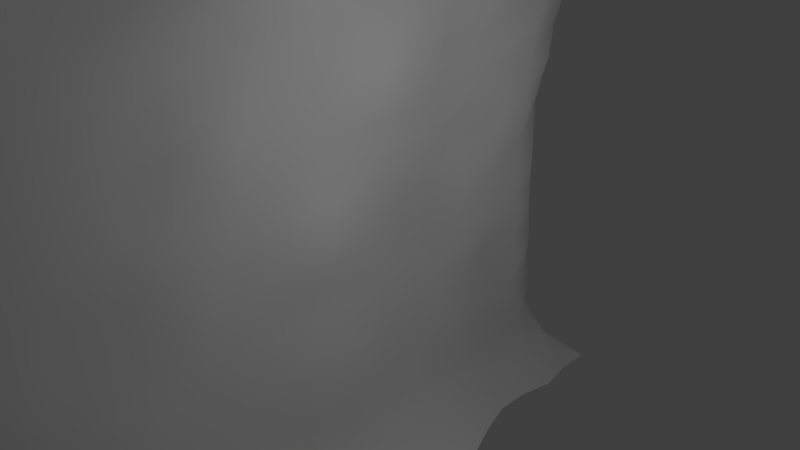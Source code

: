 # Source: walldr.blend  (saved by Blender 2.66.0; exported with 4.5.12 LTS)
import bpy
from mathutils import Matrix  # noqa: F401  (used for matrix-valued properties, if any)

bpy.ops.wm.read_factory_settings(use_empty=True)
scene = bpy.context.scene
scene.name = 'Scene'

# ---- collections
col_collection_1 = bpy.data.collections.new('Collection 1'); scene.collection.children.link(col_collection_1)

# ---- materials (node trees are filled in below, after node groups)
mat_dirt = bpy.data.materials.new('dirt')
mat_dirt.alpha_threshold = 0.0
mat_dirt.use_transparent_shadow = False
mat_dirt.roughness = 0.5
mat_dirt.line_color = (0.0, 0.0, 0.0, 1.0)

# ---- material node trees

# ---- world
world_world = bpy.data.worlds.new('World'); scene.world = world_world
world_world.color = (0.05088, 0.05088, 0.05088)
world_world.use_sun_shadow = False
world_world.sun_shadow_jitter_overblur = 0.0
world_world.cycles.sampling_method = 'MANUAL'
world_world.cycles.sample_map_resolution = 256

# ---- cameras
cam_camera = bpy.data.cameras.new('Camera')
cam_camera.clip_end = 100.0
cam_camera.lens = 35.0
cam_camera.sensor_width = 32.0
cam_camera.sensor_height = 18.0
cam_camera.ortho_scale = 7.314
cam_camera.dof.focus_distance = 0.0
cam_camera.dof.aperture_fstop = 128.0

# ---- lights
light_lamp = bpy.data.lights.new('Lamp', 'POINT')
light_lamp.transmission_factor = 0.0
light_lamp.cutoff_distance = 30.0
light_lamp.energy = 100.0
light_lamp.shadow_buffer_clip_start = 1.001
light_lamp.shadow_soft_size = 0.1
light_lamp.shadow_maximum_resolution = 0.006
light_lamp.use_absolute_resolution = True
light_lamp.cycles.use_multiple_importance_sampling = False

# ---- meshes
me_grid_001 = bpy.data.meshes.new('Grid.001')
me_grid_001.from_pydata([(3.02e-07, 5.0, -4.0), (-0.7, 4.3, -3.071), (-0.8, 4.2, -2.22), (-0.7999, 4.2, -1.324), (-0.8, 4.2, -0.4438), (-0.8, 4.2, 0.4451), (-0.75, 4.25, 1.193), (-0.65, 4.35, 2.101), (-0.45, 4.55, 3.025), (-3.02e-07, 5.0, 4.0), (0.1116, 3.889, -4.0), (-0.6717, 3.889, -3.197), (-0.7479, 3.796, -2.322), (-0.7659, 3.77, -1.503), (-0.739, 3.72, -0.6239), (-0.7648, 3.805, 0.2875), (-0.623, 3.744, 1.193), (-0.5027, 3.737, 2.114), (-0.3354, 3.786, 3.025), (-3.02e-07, 3.889, 4.0), (3.02e-07, 2.778, -4.0), (-0.6499, 2.778, -3.197), (-0.8124, 2.778, -2.343), (-0.9018, 2.778, -1.473), (-0.9873, 2.746, -0.6029), (-1.019, 2.778, 0.2959), (-0.9719, 2.792, 1.165), (-0.8064, 2.791, 2.074), (-0.4867, 2.778, 3.025), (0.1535, 2.778, 4.0), (0.4166, 1.667, -4.0), (-0.6717, 1.667, -3.197), (-0.9498, 1.667, -2.343), (-1.097, 1.667, -1.473), (-1.26, 1.667, -0.5929), (-1.163, 1.667, 0.2959), (-1.097, 1.667, 1.193), (-0.8167, 1.667, 2.101), (-0.6717, 1.667, 3.025), (0.2174, 1.667, 4.0), (0.4921, 0.5556, -4.0), (-0.6717, 0.5556, -3.197), (-0.8579, 0.5556, -2.343), (-1.097, 0.5556, -1.473), (-1.077, 0.5556, -0.5929), (-1.077, 0.5556, 0.2959), (-1.097, 0.5556, 1.193), (-0.8167, 0.5556, 2.101), (-0.6717, 0.5556, 3.025), (0.09876, 0.5556, 4.0), (0.09573, -0.5556, -4.0), (-0.6717, -0.5556, -3.197), (-0.8579, -0.5556, -2.343), (-1.097, -0.5556, -1.473), (-1.077, -0.5556, -0.5929), (-1.077, -0.5556, 0.2959), (-1.097, -0.5556, 1.193), (-0.9498, -0.5556, 2.101), (-0.6717, -0.5556, 3.025), (0.6135, -0.5556, 4.0), (0.27, -1.667, -4.0), (-0.6717, -1.667, -3.197), (-0.9498, -1.667, -2.343), (-1.097, -1.667, -1.473), (-1.163, -1.667, -0.5929), (-1.163, -1.667, 0.2959), (-0.9671, -1.667, 1.193), (-0.8277, -1.667, 2.101), (-0.6717, -1.667, 3.025), (0.5604, -1.667, 4.0), (0.8391, -2.778, -4.0), (-0.6717, -2.778, -3.197), (-0.8476, -2.778, -2.343), (-1.097, -2.778, -1.473), (-1.269, -2.778, -0.5929), (-1.163, -2.778, 0.2959), (-1.097, -2.778, 1.193), (-0.9498, -2.778, 2.101), (-0.6717, -2.778, 3.025), (0.2159, -2.778, 4.0), (0.2262, -3.889, -4.0), (-0.6717, -3.889, -3.197), (-0.8476, -3.889, -2.343), (-1.097, -3.889, -1.473), (-1.269, -3.889, -0.5929), (-1.163, -3.889, 0.2959), (-1.097, -3.889, 1.193), (-0.9498, -3.889, 2.101), (-0.6717, -3.889, 3.025), (-3.02e-07, -3.889, 4.0), (3.02e-07, -5.0, -4.0), (-0.6717, -5.0, -3.197), (-0.9498, -5.0, -2.343), (-1.097, -5.0, -1.473), (-1.163, -5.0, -0.5929), (-1.163, -5.0, 0.2959), (-1.097, -5.0, 1.193), (-0.9498, -5.0, 2.101), (-0.6717, -5.0, 3.025), (-3.02e-07, -5.0, 4.0), (-0.5, 4.5, -3.509), (-0.8, 4.2, -2.675), (-0.8, 4.2, -1.761), (-0.8, 4.2, -0.8851), (-0.8, 4.2, -0.000391), (-0.8, 4.2, 0.8927), (-0.7, 4.3, 1.646), (-0.57, 4.43, 2.56), (-0.3, 4.7, 3.503), (-0.4114, 3.889, -3.608), (-0.6466, 3.867, -2.729), (-0.6826, 3.808, -1.91), (-0.6799, 3.794, -1.044), (-0.7464, 3.726, -0.1475), (-0.6171, 3.78, 0.7838), (-0.6061, 3.755, 1.66), (-0.3646, 3.764, 2.573), (0.01453, 3.889, 3.503), (-0.6632, 4.064, -1.463), (-0.7075, 4.058, -0.5872), (-0.7369, 4.05, 0.2752), (-0.6294, 4.047, 1.207), (-0.5409, 4.079, 2.128), (3.02e-07, 4.444, -4.0), (-0.5823, 4.171, -3.155), (-0.3158, 4.176, 3.013), (-0.6601, 4.087, -2.343), (-3.02e-07, 4.444, 4.0), (-0.4114, 2.778, -3.608), (-0.7141, 2.778, -2.773), (-0.9149, 2.778, -1.91), (-0.9859, 2.788, -1.009), (-0.962, 2.726, -0.121), (-1.139, 2.778, 0.7435), (-0.8997, 2.81, 1.583), (-0.6279, 2.775, 2.513), (-0.4114, 2.778, 3.503), (-0.7797, 3.333, 1.193), (-0.5655, 3.333, 2.101), (3.02e-07, 3.333, -4.0), (-0.6717, 3.333, -3.197), (-0.3201, 3.333, 3.025), (-0.841, 3.333, -2.343), (-3.02e-07, 3.333, 4.0), (-0.9358, 3.241, -1.404), (-0.8638, 3.361, -0.5657), (-0.7879, 3.292, 0.3124), (-0.4114, 1.667, -3.608), (-0.8339, 1.667, -2.773), (-1.035, 1.667, -1.91), (-1.215, 1.667, -1.034), (-1.248, 1.667, -0.1495), (-1.139, 1.667, 0.7435), (-0.9332, 1.667, 1.646), (-0.7337, 1.667, 2.56), (-0.4114, 1.667, 3.503), (-1.097, 2.222, 1.193), (-0.9498, 2.222, 2.101), (0.1772, 2.222, -4.0), (-0.6717, 2.222, -3.197), (-0.6717, 2.222, 3.025), (-0.841, 2.222, -2.343), (0.2539, 2.222, 4.0), (-1.126, 2.222, -1.473), (-1.286, 2.222, -0.5929), (-1.189, 2.222, 0.2959), (-0.4114, 0.5556, -3.608), (-0.7617, 0.5556, -2.773), (-0.9625, 0.5556, -1.91), (-1.139, 0.5556, -1.034), (-1.062, 0.5556, -0.1495), (-1.139, 0.5556, 0.7435), (-0.9332, 0.5556, 1.646), (-0.7337, 0.5556, 2.56), (-0.4114, 0.5556, 3.503), (-1.163, 1.111, 0.2959), (-1.097, 1.111, 1.193), (-0.7817, 1.111, 2.101), (0.6475, 1.111, -4.0), (-0.6717, 1.111, -3.197), (-0.6717, 1.111, 3.025), (-0.9498, 1.111, -2.343), (0.03978, 1.111, 4.0), (-1.097, 1.111, -1.473), (-1.163, 1.111, -0.5929), (-0.4114, -0.5556, -3.608), (-0.7617, -0.5556, -2.773), (-0.9625, -0.5556, -1.91), (-1.139, -0.5556, -1.034), (-1.062, -0.5556, -0.1495), (-1.139, -0.5556, 0.7435), (-1.035, -0.5556, 1.646), (-0.8339, -0.5556, 2.56), (-0.2394, -0.5556, 3.503), (-1.003, 1.863e-07, 0.2959), (-1.097, 1.863e-07, 1.193), (-0.9498, 1.863e-07, 2.101), (0.2354, 1.863e-07, -4.0), (-0.6532, 1.863e-07, -3.197), (-0.6717, 1.863e-07, 3.025), (-0.8337, 1.863e-07, -2.343), (0.3021, 1.863e-07, 4.0), (-1.069, 1.863e-07, -1.473), (-1.003, 1.863e-07, -0.5929), (-0.2441, -1.667, -3.608), (-0.8339, -1.667, -2.773), (-1.035, -1.667, -1.91), (-1.139, -1.667, -1.034), (-1.171, -1.667, -0.1495), (-1.139, -1.667, 0.7435), (-0.7511, -1.667, 1.646), (-0.8339, -1.667, 2.56), (-0.201, -1.667, 3.503), (-1.163, -1.111, -0.5929), (-1.163, -1.111, 0.2959), (-1.097, -1.111, 1.193), (-0.9498, -1.111, 2.101), (0.2227, -1.111, -4.0), (-0.6717, -1.111, -3.197), (-0.6717, -1.111, 3.025), (-0.9498, -1.111, -2.343), (0.6649, -1.111, 4.0), (-1.097, -1.111, -1.473), (-0.03641, -2.778, -3.608), (-0.7536, -2.778, -2.773), (-0.9543, -2.778, -1.91), (-1.222, -2.778, -1.034), (-1.255, -2.778, -0.1495), (-1.139, -2.778, 0.7435), (-1.035, -2.778, 1.646), (-0.8339, -2.778, 2.56), (-0.2587, -2.778, 3.503), (-1.163, -2.222, -0.5929), (-1.163, -2.222, 0.2959), (-1.097, -2.222, 1.193), (-0.9498, -2.222, 2.101), (0.5351, -2.222, -4.0), (-0.5566, -2.222, -3.197), (-0.6717, -2.222, 3.025), (-0.9498, -2.222, -2.343), (0.4124, -2.222, 4.0), (-1.097, -2.222, -1.473), (-0.4114, -3.889, -3.608), (-0.7536, -3.889, -2.773), (-0.9543, -3.889, -1.91), (-1.222, -3.889, -1.034), (-1.255, -3.889, -0.1495), (-1.139, -3.889, 0.7435), (-1.035, -3.889, 1.646), (-0.8339, -3.889, 2.56), (-0.4114, -3.889, 3.503), (-1.101, -3.333, -1.473), (-1.297, -3.333, -0.5929), (-1.191, -3.333, 0.2959), (-1.097, -3.333, 1.193), (-0.9498, -3.333, 2.101), (0.6921, -3.333, -4.0), (-0.6512, -3.333, -3.197), (-0.6717, -3.333, 3.025), (-0.8206, -3.333, -2.343), (0.06825, -3.333, 4.0), (-0.4114, -5.0, -3.608), (-0.8339, -5.0, -2.773), (-1.035, -5.0, -1.91), (-1.139, -5.0, -1.034), (-1.171, -5.0, -0.1495), (-1.139, -5.0, 0.7435), (-1.035, -5.0, 1.646), (-0.8339, -5.0, 2.56), (-0.4114, -5.0, 3.503), (-1.097, -4.444, -1.473), (-1.163, -4.444, -0.5929), (-1.163, -4.444, 0.2959), (-1.097, -4.444, 1.193), (-0.9498, -4.444, 2.101), (3.02e-07, -4.444, -4.0), (-0.6717, -4.444, -3.197), (-0.6717, -4.444, 3.025), (-0.9498, -4.444, -2.343), (0.09955, -4.444, 4.0), (-0.6952, 4.045, -1.012), (-0.6823, 4.039, -0.1294), (-0.7068, 3.971, 0.7431), (-0.4946, 4.066, 1.681), (-0.4114, 4.444, -3.608), (-0.4931, 4.16, 2.56), (-0.6955, 4.098, -2.747), (-0.108, 4.444, 3.503), (-0.6727, 4.028, -1.833), (-0.7195, 3.333, 1.646), (-0.4114, 3.333, -3.608), (-0.6248, 3.333, 2.56), (-0.7484, 3.333, -2.773), (-0.4114, 3.333, 3.503), (-0.9492, 3.333, -1.91), (-0.8272, 3.303, -1.034), (-0.8517, 3.292, -0.1495), (-0.7651, 3.333, 0.7435), (-1.035, 2.222, 1.646), (-0.4114, 2.222, -3.608), (-0.8339, 2.222, 2.56), (-0.7484, 2.222, -2.773), (-0.4114, 2.222, 3.503), (-0.9492, 2.222, -1.91), (-1.246, 2.222, -1.034), (-1.278, 2.222, -0.1495), (-1.139, 2.222, 0.7435), (-1.139, 1.111, 0.7435), (-0.8904, 1.111, 1.646), (-0.4114, 1.111, -3.608), (-0.6904, 1.111, 2.56), (-0.8339, 1.111, -2.773), (-0.4114, 1.111, 3.503), (-1.035, 1.111, -1.91), (-1.139, 1.111, -1.034), (-1.171, 1.111, -0.1495), (-1.114, 1.863e-07, 0.7435), (-1.035, 1.863e-07, 1.646), (-0.4114, 1.863e-07, -3.608), (-0.8339, 1.863e-07, 2.56), (-0.7327, 1.863e-07, -2.773), (-0.2745, 1.863e-07, 3.503), (-0.9336, 1.863e-07, -1.91), (-1.108, 1.863e-07, -1.034), (-0.9543, 1.863e-07, -0.1495), (-1.171, -1.111, -0.1495), (-1.139, -1.111, 0.7435), (-1.035, -1.111, 1.646), (-0.2677, -1.111, -3.608), (-0.8339, -1.111, 2.56), (-0.8339, -1.111, -2.773), (-0.2034, -1.111, 3.503), (-1.035, -1.111, -1.91), (-1.139, -1.111, -1.034), (-1.171, -2.222, -0.1495), (-1.139, -2.222, 0.7435), (-1.035, -2.222, 1.646), (-0.09779, -2.222, -3.608), (-0.8339, -2.222, 2.56), (-0.8072, -2.222, -2.773), (-0.1421, -2.222, 3.503), (-1.035, -2.222, -1.91), (-1.139, -2.222, -1.034), (-1.256, -3.333, -1.034), (-1.288, -3.333, -0.1495), (-1.139, -3.333, 0.7435), (-1.035, -3.333, 1.646), (-0.127, -3.333, -3.608), (-0.8339, -3.333, 2.56), (-0.7213, -3.333, -2.773), (-0.4114, -3.333, 3.503), (-0.9221, -3.333, -1.91), (-1.139, -4.444, -1.034), (-1.171, -4.444, -0.1495), (-1.139, -4.444, 0.7435), (-1.035, -4.444, 1.646), (-0.4114, -4.444, -3.608), (-0.8339, -4.444, 2.56), (-0.8339, -4.444, -2.773), (-0.4114, -4.444, 3.503), (-1.035, -4.444, -1.91)], [], [(280, 112, 13, 118), (281, 113, 14, 119), (282, 114, 15, 120), (283, 115, 16, 121), (284, 109, 10, 123), (285, 116, 17, 122), (286, 110, 11, 124), (287, 117, 18, 125), (288, 111, 12, 126), (289, 134, 26, 137), (290, 128, 20, 139), (291, 135, 27, 138), (292, 129, 21, 140), (293, 136, 28, 141), (294, 130, 22, 142), (295, 131, 23, 144), (296, 132, 24, 145), (297, 133, 25, 146), (298, 153, 36, 156), (299, 147, 30, 158), (300, 154, 37, 157), (301, 148, 31, 159), (302, 155, 38, 160), (303, 149, 32, 161), (304, 150, 33, 163), (305, 151, 34, 164), (306, 152, 35, 165), (307, 171, 45, 175), (308, 172, 46, 176), (309, 166, 40, 178), (310, 173, 47, 177), (311, 167, 41, 179), (312, 174, 48, 180), (313, 168, 42, 181), (314, 169, 43, 183), (315, 170, 44, 184), (316, 190, 55, 194), (317, 191, 56, 195), (318, 185, 50, 197), (319, 192, 57, 196), (320, 186, 51, 198), (321, 193, 58, 199), (322, 187, 52, 200), (323, 188, 53, 202), (324, 189, 54, 203), (325, 208, 64, 213), (326, 209, 65, 214), (327, 210, 66, 215), (328, 204, 60, 217), (329, 211, 67, 216), (330, 205, 61, 218), (331, 212, 68, 219), (332, 206, 62, 220), (333, 207, 63, 222), (334, 227, 74, 232), (335, 228, 75, 233), (336, 229, 76, 234), (337, 223, 70, 236), (338, 230, 77, 235), (339, 224, 71, 237), (340, 231, 78, 238), (341, 225, 72, 239), (342, 226, 73, 241), (343, 245, 83, 251), (344, 246, 84, 252), (345, 247, 85, 253), (346, 248, 86, 254), (347, 242, 80, 256), (348, 249, 87, 255), (349, 243, 81, 257), (350, 250, 88, 258), (351, 244, 82, 259), (352, 264, 93, 270), (353, 265, 94, 271), (354, 266, 95, 272), (355, 267, 96, 273), (356, 261, 90, 275), (357, 268, 97, 274), (358, 262, 91, 276), (359, 269, 98, 277), (360, 263, 92, 278), (119, 14, 112, 280), (4, 119, 280, 103), (103, 280, 118, 3), (120, 15, 113, 281), (5, 120, 281, 104), (104, 281, 119, 4), (121, 16, 114, 282), (6, 121, 282, 105), (105, 282, 120, 5), (122, 17, 115, 283), (7, 122, 283, 106), (106, 283, 121, 6), (124, 11, 109, 284), (1, 124, 284, 100), (100, 284, 123, 0), (125, 18, 116, 285), (8, 125, 285, 107), (107, 285, 122, 7), (126, 12, 110, 286), (2, 126, 286, 101), (101, 286, 124, 1), (127, 19, 117, 287), (9, 127, 287, 108), (108, 287, 125, 8), (118, 13, 111, 288), (3, 118, 288, 102), (102, 288, 126, 2), (138, 27, 134, 289), (17, 138, 289, 115), (115, 289, 137, 16), (140, 21, 128, 290), (11, 140, 290, 109), (109, 290, 139, 10), (141, 28, 135, 291), (18, 141, 291, 116), (116, 291, 138, 17), (142, 22, 129, 292), (12, 142, 292, 110), (110, 292, 140, 11), (143, 29, 136, 293), (19, 143, 293, 117), (117, 293, 141, 18), (144, 23, 130, 294), (13, 144, 294, 111), (111, 294, 142, 12), (145, 24, 131, 295), (14, 145, 295, 112), (112, 295, 144, 13), (146, 25, 132, 296), (15, 146, 296, 113), (113, 296, 145, 14), (137, 26, 133, 297), (16, 137, 297, 114), (114, 297, 146, 15), (157, 37, 153, 298), (27, 157, 298, 134), (134, 298, 156, 26), (159, 31, 147, 299), (21, 159, 299, 128), (128, 299, 158, 20), (160, 38, 154, 300), (28, 160, 300, 135), (135, 300, 157, 27), (161, 32, 148, 301), (22, 161, 301, 129), (129, 301, 159, 21), (162, 39, 155, 302), (29, 162, 302, 136), (136, 302, 160, 28), (163, 33, 149, 303), (23, 163, 303, 130), (130, 303, 161, 22), (164, 34, 150, 304), (24, 164, 304, 131), (131, 304, 163, 23), (165, 35, 151, 305), (25, 165, 305, 132), (132, 305, 164, 24), (156, 36, 152, 306), (26, 156, 306, 133), (133, 306, 165, 25), (176, 46, 171, 307), (36, 176, 307, 152), (152, 307, 175, 35), (177, 47, 172, 308), (37, 177, 308, 153), (153, 308, 176, 36), (179, 41, 166, 309), (31, 179, 309, 147), (147, 309, 178, 30), (180, 48, 173, 310), (38, 180, 310, 154), (154, 310, 177, 37), (181, 42, 167, 311), (32, 181, 311, 148), (148, 311, 179, 31), (182, 49, 174, 312), (39, 182, 312, 155), (155, 312, 180, 38), (183, 43, 168, 313), (33, 183, 313, 149), (149, 313, 181, 32), (184, 44, 169, 314), (34, 184, 314, 150), (150, 314, 183, 33), (175, 45, 170, 315), (35, 175, 315, 151), (151, 315, 184, 34), (195, 56, 190, 316), (46, 195, 316, 171), (171, 316, 194, 45), (196, 57, 191, 317), (47, 196, 317, 172), (172, 317, 195, 46), (198, 51, 185, 318), (41, 198, 318, 166), (166, 318, 197, 40), (199, 58, 192, 319), (48, 199, 319, 173), (173, 319, 196, 47), (200, 52, 186, 320), (42, 200, 320, 167), (167, 320, 198, 41), (201, 59, 193, 321), (49, 201, 321, 174), (174, 321, 199, 48), (202, 53, 187, 322), (43, 202, 322, 168), (168, 322, 200, 42), (203, 54, 188, 323), (44, 203, 323, 169), (169, 323, 202, 43), (194, 55, 189, 324), (45, 194, 324, 170), (170, 324, 203, 44), (214, 65, 208, 325), (55, 214, 325, 189), (189, 325, 213, 54), (215, 66, 209, 326), (56, 215, 326, 190), (190, 326, 214, 55), (216, 67, 210, 327), (57, 216, 327, 191), (191, 327, 215, 56), (218, 61, 204, 328), (51, 218, 328, 185), (185, 328, 217, 50), (219, 68, 211, 329), (58, 219, 329, 192), (192, 329, 216, 57), (220, 62, 205, 330), (52, 220, 330, 186), (186, 330, 218, 51), (221, 69, 212, 331), (59, 221, 331, 193), (193, 331, 219, 58), (222, 63, 206, 332), (53, 222, 332, 187), (187, 332, 220, 52), (213, 64, 207, 333), (54, 213, 333, 188), (188, 333, 222, 53), (233, 75, 227, 334), (65, 233, 334, 208), (208, 334, 232, 64), (234, 76, 228, 335), (66, 234, 335, 209), (209, 335, 233, 65), (235, 77, 229, 336), (67, 235, 336, 210), (210, 336, 234, 66), (237, 71, 223, 337), (61, 237, 337, 204), (204, 337, 236, 60), (238, 78, 230, 338), (68, 238, 338, 211), (211, 338, 235, 67), (239, 72, 224, 339), (62, 239, 339, 205), (205, 339, 237, 61), (240, 79, 231, 340), (69, 240, 340, 212), (212, 340, 238, 68), (241, 73, 225, 341), (63, 241, 341, 206), (206, 341, 239, 62), (232, 74, 226, 342), (64, 232, 342, 207), (207, 342, 241, 63), (252, 84, 245, 343), (74, 252, 343, 226), (226, 343, 251, 73), (253, 85, 246, 344), (75, 253, 344, 227), (227, 344, 252, 74), (254, 86, 247, 345), (76, 254, 345, 228), (228, 345, 253, 75), (255, 87, 248, 346), (77, 255, 346, 229), (229, 346, 254, 76), (257, 81, 242, 347), (71, 257, 347, 223), (223, 347, 256, 70), (258, 88, 249, 348), (78, 258, 348, 230), (230, 348, 255, 77), (259, 82, 243, 349), (72, 259, 349, 224), (224, 349, 257, 71), (260, 89, 250, 350), (79, 260, 350, 231), (231, 350, 258, 78), (251, 83, 244, 351), (73, 251, 351, 225), (225, 351, 259, 72), (271, 94, 264, 352), (84, 271, 352, 245), (245, 352, 270, 83), (272, 95, 265, 353), (85, 272, 353, 246), (246, 353, 271, 84), (273, 96, 266, 354), (86, 273, 354, 247), (247, 354, 272, 85), (274, 97, 267, 355), (87, 274, 355, 248), (248, 355, 273, 86), (276, 91, 261, 356), (81, 276, 356, 242), (242, 356, 275, 80), (277, 98, 268, 357), (88, 277, 357, 249), (249, 357, 274, 87), (278, 92, 262, 358), (82, 278, 358, 243), (243, 358, 276, 81), (279, 99, 269, 359), (89, 279, 359, 250), (250, 359, 277, 88), (270, 93, 263, 360), (83, 270, 360, 244), (244, 360, 278, 82)])
me_grid_001.polygons.foreach_set('use_smooth', [True] * 324)
_uv = me_grid_001.uv_layers.new(name='UVMap')
_uv.uv.foreach_set('vector', [0.05287, 0.4089, 0.1038, 0.4087, 0.104, 0.3578, 0.05285, 0.358, 0.05289, 0.5093, 0.1037, 0.5091, 0.1037, 0.4591, 0.05288, 0.4592, 0.05287, 0.6092, 0.1038, 0.6091, 0.1037, 0.559, 0.05288, 0.5592, 0.05282, 0.7105, 0.1042, 0.7103, 0.104, 0.6594, 0.05285, 0.6595, 0.05362, 0.07608, 0.1086, 0.07584, 0.1111, 0.0, 0.05556, 0.0, 0.05276, 0.8155, 0.1052, 0.8154, 0.1046, 0.7621, 0.05278, 0.7623, 0.05283, 0.1983, 0.1053, 0.1981, 0.1062, 0.1402, 0.05294, 0.1404, 0.05317, 0.9312, 0.1081, 0.931, 0.1061, 0.8709, 0.05278, 0.8711, 0.05283, 0.3062, 0.1043, 0.3061, 0.1047, 0.253, 0.05282, 0.2532, 0.1564, 0.7101, 0.2025, 0.7029, 0.2037, 0.6553, 0.1558, 0.6592, 0.1658, 0.07524, 0.2297, 0.07356, 0.2222, 0.0, 0.1667, 0.0, 0.1585, 0.8151, 0.2129, 0.8146, 0.2056, 0.7594, 0.1572, 0.7619, 0.1564, 0.1941, 0.2105, 0.1921, 0.2162, 0.1382, 0.1607, 0.1399, 0.1652, 0.9304, 0.2278, 0.929, 0.2164, 0.8699, 0.1605, 0.8705, 0.1541, 0.3029, 0.2066, 0.3014, 0.2078, 0.247, 0.1544, 0.2485, 0.1554, 0.4085, 0.2094, 0.41, 0.2075, 0.3563, 0.1558, 0.3576, 0.1551, 0.5089, 0.2089, 0.5097, 0.2095, 0.4604, 0.1551, 0.4589, 0.1554, 0.6088, 0.2076, 0.6085, 0.2072, 0.5585, 0.1551, 0.5588, 0.2631, 0.7092, 0.3166, 0.7087, 0.3161, 0.6576, 0.2616, 0.6583, 0.2866, 0.07301, 0.34, 0.07301, 0.3333, 0.0, 0.2778, 0.0, 0.2686, 0.8139, 0.3251, 0.814, 0.3193, 0.761, 0.2653, 0.7609, 0.2674, 0.1929, 0.3267, 0.1956, 0.344, 0.1356, 0.2749, 0.1383, 0.2866, 0.9281, 0.34, 0.9281, 0.344, 0.8662, 0.2746, 0.869, 0.2616, 0.302, 0.3182, 0.3042, 0.3214, 0.2509, 0.2635, 0.2475, 0.2626, 0.4103, 0.3158, 0.4089, 0.3161, 0.3561, 0.2622, 0.3576, 0.262, 0.5097, 0.3148, 0.5086, 0.3153, 0.4593, 0.2624, 0.4604, 0.2607, 0.608, 0.3147, 0.6074, 0.3139, 0.5574, 0.2606, 0.5583, 0.3701, 0.6065, 0.4279, 0.6053, 0.4257, 0.5545, 0.3691, 0.5566, 0.3735, 0.7077, 0.4357, 0.7059, 0.4309, 0.6553, 0.372, 0.6567, 0.3935, 0.07301, 0.4469, 0.07301, 0.4444, 0.0, 0.3889, 0.0, 0.391, 0.8122, 0.4487, 0.8109, 0.4492, 0.7567, 0.3783, 0.7599, 0.3929, 0.1933, 0.4489, 0.1893, 0.4484, 0.1356, 0.3962, 0.1356, 0.3935, 0.9281, 0.4469, 0.9281, 0.4484, 0.8662, 0.3962, 0.8662, 0.3751, 0.3032, 0.4363, 0.299, 0.4494, 0.2431, 0.3802, 0.2497, 0.3701, 0.4062, 0.4279, 0.405, 0.4309, 0.3538, 0.372, 0.3552, 0.3687, 0.5067, 0.4251, 0.5038, 0.4258, 0.4537, 0.3691, 0.4566, 0.493, 0.6027, 0.5739, 0.5998, 0.5759, 0.5485, 0.4933, 0.5512, 0.5008, 0.7035, 0.5653, 0.7023, 0.5709, 0.6506, 0.5009, 0.6522, 0.5003, 0.07301, 0.5538, 0.07301, 0.5556, 0.0, 0.5, 0.0, 0.5007, 0.8097, 0.5521, 0.8097, 0.5517, 0.7558, 0.5008, 0.7558, 0.5006, 0.188, 0.5524, 0.1893, 0.5527, 0.1356, 0.5005, 0.1347, 0.5003, 0.9281, 0.5538, 0.9281, 0.5527, 0.8662, 0.5006, 0.8662, 0.5008, 0.2958, 0.5652, 0.2957, 0.552, 0.2431, 0.5007, 0.2422, 0.4931, 0.4018, 0.5739, 0.3995, 0.5708, 0.349, 0.5009, 0.3498, 0.4938, 0.4997, 0.5765, 0.4978, 0.5759, 0.4478, 0.4937, 0.4498, 0.6331, 0.4989, 0.6882, 0.4985, 0.6879, 0.4485, 0.6328, 0.449, 0.6317, 0.5992, 0.6871, 0.5987, 0.6879, 0.5485, 0.6328, 0.5489, 0.6265, 0.7015, 0.6875, 0.7015, 0.6875, 0.6491, 0.6297, 0.6499, 0.6072, 0.07301, 0.6607, 0.07301, 0.6667, 0.0, 0.6111, 0.0, 0.6086, 0.8093, 0.6747, 0.8081, 0.6818, 0.7545, 0.6213, 0.7543, 0.6081, 0.1921, 0.6745, 0.1909, 0.6571, 0.1356, 0.6049, 0.1356, 0.6072, 0.9281, 0.6607, 0.9281, 0.6571, 0.8662, 0.6049, 0.8662, 0.6265, 0.2972, 0.6835, 0.2967, 0.6801, 0.2446, 0.6212, 0.2452, 0.6317, 0.3989, 0.6871, 0.3984, 0.6857, 0.3479, 0.6297, 0.3484, 0.7419, 0.4982, 0.7929, 0.4993, 0.7923, 0.4501, 0.7417, 0.4482, 0.7411, 0.5984, 0.7942, 0.5982, 0.7946, 0.5479, 0.7417, 0.5482, 0.7385, 0.7006, 0.7924, 0.7003, 0.7935, 0.6489, 0.7401, 0.6491, 0.7141, 0.07301, 0.7702, 0.0728, 0.7778, 0.0, 0.7222, 0.0, 0.7327, 0.8076, 0.7885, 0.8073, 0.7908, 0.7529, 0.7362, 0.7532, 0.7326, 0.1904, 0.7899, 0.1865, 0.7844, 0.1337, 0.7261, 0.1342, 0.7141, 0.9281, 0.7725, 0.9277, 0.7846, 0.8644, 0.7263, 0.8648, 0.7385, 0.2964, 0.794, 0.2934, 0.7928, 0.2399, 0.7362, 0.2441, 0.7411, 0.3981, 0.7924, 0.3999, 0.7935, 0.3473, 0.7401, 0.3476, 0.8435, 0.4005, 0.8955, 0.3996, 0.8977, 0.347, 0.8459, 0.3473, 0.8438, 0.4996, 0.8957, 0.499, 0.895, 0.4498, 0.8433, 0.4505, 0.8464, 0.598, 0.898, 0.5979, 0.8981, 0.5477, 0.846, 0.5481, 0.8453, 0.7002, 0.8974, 0.7, 0.8978, 0.6486, 0.846, 0.6487, 0.8348, 0.07191, 0.8921, 0.07161, 0.8889, 0.0, 0.8333, 0.0, 0.8428, 0.807, 0.8962, 0.8069, 0.8969, 0.7526, 0.8443, 0.7527, 0.8454, 0.1849, 0.8983, 0.1862, 0.8948, 0.1333, 0.8408, 0.1324, 0.8354, 0.927, 0.8925, 0.9267, 0.895, 0.8639, 0.8406, 0.8641, 0.8481, 0.2921, 0.8998, 0.2931, 0.8998, 0.2396, 0.8474, 0.2387, 0.9489, 0.3975, 0.9993, 0.3975, 0.9994, 0.3469, 0.9489, 0.347, 0.949, 0.4976, 0.9992, 0.4976, 0.9992, 0.4476, 0.949, 0.4476, 0.9489, 0.5978, 0.9993, 0.5978, 0.9992, 0.5476, 0.949, 0.5476, 0.9488, 0.7, 0.9996, 0.6999, 0.9994, 0.6485, 0.9489, 0.6485, 0.9471, 0.07148, 1.0, 0.07149, 1.0, 0.0, 0.9444, 0.0, 0.9486, 0.8068, 1.0, 0.8068, 0.9999, 0.7525, 0.9487, 0.7525, 0.9485, 0.1896, 1.0, 0.1896, 1.0, 0.1332, 0.9482, 0.1332, 0.9475, 0.9265, 1.001, 0.9265, 1.001, 0.8638, 0.9483, 0.8638, 0.9488, 0.2957, 0.9996, 0.2957, 0.9998, 0.2434, 0.9487, 0.2434, 0.05288, 0.4592, 0.1037, 0.4591, 0.1038, 0.4087, 0.05287, 0.4089, 0.002632, 0.4593, 0.05288, 0.4592, 0.05287, 0.4089, 0.002519, 0.4089, 0.002519, 0.4089, 0.05287, 0.4089, 0.05285, 0.358, 0.002328, 0.358, 0.05288, 0.5592, 0.1037, 0.559, 0.1037, 0.5091, 0.05289, 0.5093, 0.002632, 0.5592, 0.05288, 0.5592, 0.05289, 0.5093, 0.002669, 0.5093, 0.002669, 0.5093, 0.05289, 0.5093, 0.05288, 0.4592, 0.002632, 0.4593, 0.05285, 0.6595, 0.104, 0.6594, 0.1038, 0.6091, 0.05287, 0.6092, 0.002322, 0.6596, 0.05285, 0.6595, 0.05287, 0.6092, 0.002518, 0.6092, 0.002518, 0.6092, 0.05287, 0.6092, 0.05288, 0.5592, 0.002632, 0.5592, 0.05278, 0.7623, 0.1046, 0.7621, 0.1042, 0.7103, 0.05282, 0.7105, 0.001648, 0.7623, 0.05278, 0.7623, 0.05282, 0.7105, 0.002036, 0.7105, 0.002036, 0.7105, 0.05282, 0.7105, 0.05285, 0.6595, 0.002322, 0.6596, 0.05294, 0.1404, 0.1062, 0.1402, 0.1086, 0.07584, 0.05362, 0.07608, 0.000651, 0.1404, 0.05294, 0.1404, 0.05362, 0.07608, 0.0003429, 0.07606, 0.0003429, 0.07606, 0.05362, 0.07608, 0.05556, 0.0, 0.0, 0.0, 0.05278, 0.8711, 0.1061, 0.8709, 0.1052, 0.8154, 0.05276, 0.8155, 0.0004931, 0.8711, 0.05278, 0.8711, 0.05276, 0.8155, 0.001139, 0.8156, 0.001139, 0.8156, 0.05276, 0.8155, 0.05278, 0.7623, 0.001648, 0.7623, 0.05282, 0.2532, 0.1047, 0.253, 0.1053, 0.1981, 0.05283, 0.1983, 0.001683, 0.2532, 0.05282, 0.2532, 0.05283, 0.1983, 0.001212, 0.1983, 0.001212, 0.1983, 0.05283, 0.1983, 0.05294, 0.1404, 0.000651, 0.1404, 0.05556, 1.0, 0.1111, 1.0, 0.1081, 0.931, 0.05317, 0.9312, 0.0, 1.0, 0.05556, 1.0, 0.05317, 0.9312, -0.0001102, 0.9312, -0.0001102, 0.9312, 0.05317, 0.9312, 0.05278, 0.8711, 0.0004931, 0.8711, 0.05285, 0.358, 0.104, 0.3578, 0.1043, 0.3061, 0.05283, 0.3062, 0.002328, 0.358, 0.05285, 0.358, 0.05283, 0.3062, 0.002052, 0.3062, 0.002052, 0.3062, 0.05283, 0.3062, 0.05282, 0.2532, 0.001683, 0.2532, 0.1572, 0.7619, 0.2056, 0.7594, 0.2025, 0.7029, 0.1564, 0.7101, 0.1046, 0.7621, 0.1572, 0.7619, 0.1564, 0.7101, 0.1042, 0.7103, 0.1042, 0.7103, 0.1564, 0.7101, 0.1558, 0.6592, 0.104, 0.6594, 0.1607, 0.1399, 0.2162, 0.1382, 0.2297, 0.07356, 0.1658, 0.07524, 0.1062, 0.1402, 0.1607, 0.1399, 0.1658, 0.07524, 0.1086, 0.07584, 0.1086, 0.07584, 0.1658, 0.07524, 0.1667, 0.0, 0.1111, 0.0, 0.1605, 0.8705, 0.2164, 0.8699, 0.2129, 0.8146, 0.1585, 0.8151, 0.1061, 0.8709, 0.1605, 0.8705, 0.1585, 0.8151, 0.1052, 0.8154, 0.1052, 0.8154, 0.1585, 0.8151, 0.1572, 0.7619, 0.1046, 0.7621, 0.1544, 0.2485, 0.2078, 0.247, 0.2105, 0.1921, 0.1564, 0.1941, 0.1047, 0.253, 0.1544, 0.2485, 0.1564, 0.1941, 0.1053, 0.1981, 0.1053, 0.1981, 0.1564, 0.1941, 0.1607, 0.1399, 0.1062, 0.1402, 0.1667, 1.0, 0.2222, 1.0, 0.2278, 0.929, 0.1652, 0.9304, 0.1111, 1.0, 0.1667, 1.0, 0.1652, 0.9304, 0.1081, 0.931, 0.1081, 0.931, 0.1652, 0.9304, 0.1605, 0.8705, 0.1061, 0.8709, 0.1558, 0.3576, 0.2075, 0.3563, 0.2066, 0.3014, 0.1541, 0.3029, 0.104, 0.3578, 0.1558, 0.3576, 0.1541, 0.3029, 0.1043, 0.3061, 0.1043, 0.3061, 0.1541, 0.3029, 0.1544, 0.2485, 0.1047, 0.253, 0.1551, 0.4589, 0.2095, 0.4604, 0.2094, 0.41, 0.1554, 0.4085, 0.1037, 0.4591, 0.1551, 0.4589, 0.1554, 0.4085, 0.1038, 0.4087, 0.1038, 0.4087, 0.1554, 0.4085, 0.1558, 0.3576, 0.104, 0.3578, 0.1551, 0.5588, 0.2072, 0.5585, 0.2089, 0.5097, 0.1551, 0.5089, 0.1037, 0.559, 0.1551, 0.5588, 0.1551, 0.5089, 0.1037, 0.5091, 0.1037, 0.5091, 0.1551, 0.5089, 0.1551, 0.4589, 0.1037, 0.4591, 0.1558, 0.6592, 0.2037, 0.6553, 0.2076, 0.6085, 0.1554, 0.6088, 0.104, 0.6594, 0.1558, 0.6592, 0.1554, 0.6088, 0.1038, 0.6091, 0.1038, 0.6091, 0.1554, 0.6088, 0.1551, 0.5588, 0.1037, 0.559, 0.2653, 0.7609, 0.3193, 0.761, 0.3166, 0.7087, 0.2631, 0.7092, 0.2056, 0.7594, 0.2653, 0.7609, 0.2631, 0.7092, 0.2025, 0.7029, 0.2025, 0.7029, 0.2631, 0.7092, 0.2616, 0.6583, 0.2037, 0.6553, 0.2749, 0.1383, 0.344, 0.1356, 0.34, 0.07301, 0.2866, 0.07301, 0.2162, 0.1382, 0.2749, 0.1383, 0.2866, 0.07301, 0.2297, 0.07356, 0.2297, 0.07356, 0.2866, 0.07301, 0.2778, 0.0, 0.2222, 0.0, 0.2746, 0.869, 0.344, 0.8662, 0.3251, 0.814, 0.2686, 0.8139, 0.2164, 0.8699, 0.2746, 0.869, 0.2686, 0.8139, 0.2129, 0.8146, 0.2129, 0.8146, 0.2686, 0.8139, 0.2653, 0.7609, 0.2056, 0.7594, 0.2635, 0.2475, 0.3214, 0.2509, 0.3267, 0.1956, 0.2674, 0.1929, 0.2078, 0.247, 0.2635, 0.2475, 0.2674, 0.1929, 0.2105, 0.1921, 0.2105, 0.1921, 0.2674, 0.1929, 0.2749, 0.1383, 0.2162, 0.1382, 0.2778, 1.0, 0.3333, 1.0, 0.34, 0.9281, 0.2866, 0.9281, 0.2222, 1.0, 0.2778, 1.0, 0.2866, 0.9281, 0.2278, 0.929, 0.2278, 0.929, 0.2866, 0.9281, 0.2746, 0.869, 0.2164, 0.8699, 0.2622, 0.3576, 0.3161, 0.3561, 0.3182, 0.3042, 0.2616, 0.302, 0.2075, 0.3563, 0.2622, 0.3576, 0.2616, 0.302, 0.2066, 0.3014, 0.2066, 0.3014, 0.2616, 0.302, 0.2635, 0.2475, 0.2078, 0.247, 0.2624, 0.4604, 0.3153, 0.4593, 0.3158, 0.4089, 0.2626, 0.4103, 0.2095, 0.4604, 0.2624, 0.4604, 0.2626, 0.4103, 0.2094, 0.41, 0.2094, 0.41, 0.2626, 0.4103, 0.2622, 0.3576, 0.2075, 0.3563, 0.2606, 0.5583, 0.3139, 0.5574, 0.3148, 0.5086, 0.262, 0.5097, 0.2072, 0.5585, 0.2606, 0.5583, 0.262, 0.5097, 0.2089, 0.5097, 0.2089, 0.5097, 0.262, 0.5097, 0.2624, 0.4604, 0.2095, 0.4604, 0.2616, 0.6583, 0.3161, 0.6576, 0.3147, 0.6074, 0.2607, 0.608, 0.2037, 0.6553, 0.2616, 0.6583, 0.2607, 0.608, 0.2076, 0.6085, 0.2076, 0.6085, 0.2607, 0.608, 0.2606, 0.5583, 0.2072, 0.5585, 0.372, 0.6567, 0.4309, 0.6553, 0.4279, 0.6053, 0.3701, 0.6065, 0.3161, 0.6576, 0.372, 0.6567, 0.3701, 0.6065, 0.3147, 0.6074, 0.3147, 0.6074, 0.3701, 0.6065, 0.3691, 0.5566, 0.3139, 0.5574, 0.3783, 0.7599, 0.4492, 0.7567, 0.4357, 0.7059, 0.3735, 0.7077, 0.3193, 0.761, 0.3783, 0.7599, 0.3735, 0.7077, 0.3166, 0.7087, 0.3166, 0.7087, 0.3735, 0.7077, 0.372, 0.6567, 0.3161, 0.6576, 0.3962, 0.1356, 0.4484, 0.1356, 0.4469, 0.07301, 0.3935, 0.07301, 0.344, 0.1356, 0.3962, 0.1356, 0.3935, 0.07301, 0.34, 0.07301, 0.34, 0.07301, 0.3935, 0.07301, 0.3889, 0.0, 0.3333, 0.0, 0.3962, 0.8662, 0.4484, 0.8662, 0.4487, 0.8109, 0.391, 0.8122, 0.344, 0.8662, 0.3962, 0.8662, 0.391, 0.8122, 0.3251, 0.814, 0.3251, 0.814, 0.391, 0.8122, 0.3783, 0.7599, 0.3193, 0.761, 0.3802, 0.2497, 0.4494, 0.2431, 0.4489, 0.1893, 0.3929, 0.1933, 0.3214, 0.2509, 0.3802, 0.2497, 0.3929, 0.1933, 0.3267, 0.1956, 0.3267, 0.1956, 0.3929, 0.1933, 0.3962, 0.1356, 0.344, 0.1356, 0.3889, 1.0, 0.4444, 1.0, 0.4469, 0.9281, 0.3935, 0.9281, 0.3333, 1.0, 0.3889, 1.0, 0.3935, 0.9281, 0.34, 0.9281, 0.34, 0.9281, 0.3935, 0.9281, 0.3962, 0.8662, 0.344, 0.8662, 0.372, 0.3552, 0.4309, 0.3538, 0.4363, 0.299, 0.3751, 0.3032, 0.3161, 0.3561, 0.372, 0.3552, 0.3751, 0.3032, 0.3182, 0.3042, 0.3182, 0.3042, 0.3751, 0.3032, 0.3802, 0.2497, 0.3214, 0.2509, 0.3691, 0.4566, 0.4258, 0.4537, 0.4279, 0.405, 0.3701, 0.4062, 0.3153, 0.4593, 0.3691, 0.4566, 0.3701, 0.4062, 0.3158, 0.4089, 0.3158, 0.4089, 0.3701, 0.4062, 0.372, 0.3552, 0.3161, 0.3561, 0.3691, 0.5566, 0.4257, 0.5545, 0.4251, 0.5038, 0.3687, 0.5067, 0.3139, 0.5574, 0.3691, 0.5566, 0.3687, 0.5067, 0.3148, 0.5086, 0.3148, 0.5086, 0.3687, 0.5067, 0.3691, 0.4566, 0.3153, 0.4593, 0.5009, 0.6522, 0.5709, 0.6506, 0.5739, 0.5998, 0.493, 0.6027, 0.4309, 0.6553, 0.5009, 0.6522, 0.493, 0.6027, 0.4279, 0.6053, 0.4279, 0.6053, 0.493, 0.6027, 0.4933, 0.5512, 0.4257, 0.5545, 0.5008, 0.7558, 0.5517, 0.7558, 0.5653, 0.7023, 0.5008, 0.7035, 0.4492, 0.7567, 0.5008, 0.7558, 0.5008, 0.7035, 0.4357, 0.7059, 0.4357, 0.7059, 0.5008, 0.7035, 0.5009, 0.6522, 0.4309, 0.6553, 0.5005, 0.1347, 0.5527, 0.1356, 0.5538, 0.07301, 0.5003, 0.07301, 0.4484, 0.1356, 0.5005, 0.1347, 0.5003, 0.07301, 0.4469, 0.07301, 0.4469, 0.07301, 0.5003, 0.07301, 0.5, 0.0, 0.4444, 0.0, 0.5006, 0.8662, 0.5527, 0.8662, 0.5521, 0.8097, 0.5007, 0.8097, 0.4484, 0.8662, 0.5006, 0.8662, 0.5007, 0.8097, 0.4487, 0.8109, 0.4487, 0.8109, 0.5007, 0.8097, 0.5008, 0.7558, 0.4492, 0.7567, 0.5007, 0.2422, 0.552, 0.2431, 0.5524, 0.1893, 0.5006, 0.188, 0.4494, 0.2431, 0.5007, 0.2422, 0.5006, 0.188, 0.4489, 0.1893, 0.4489, 0.1893, 0.5006, 0.188, 0.5005, 0.1347, 0.4484, 0.1356, 0.5, 1.0, 0.5556, 1.0, 0.5538, 0.9281, 0.5003, 0.9281, 0.4444, 1.0, 0.5, 1.0, 0.5003, 0.9281, 0.4469, 0.9281, 0.4469, 0.9281, 0.5003, 0.9281, 0.5006, 0.8662, 0.4484, 0.8662, 0.5009, 0.3498, 0.5708, 0.349, 0.5652, 0.2957, 0.5008, 0.2958, 0.4309, 0.3538, 0.5009, 0.3498, 0.5008, 0.2958, 0.4363, 0.299, 0.4363, 0.299, 0.5008, 0.2958, 0.5007, 0.2422, 0.4494, 0.2431, 0.4937, 0.4498, 0.5759, 0.4478, 0.5739, 0.3995, 0.4931, 0.4018, 0.4258, 0.4537, 0.4937, 0.4498, 0.4931, 0.4018, 0.4279, 0.405, 0.4279, 0.405, 0.4931, 0.4018, 0.5009, 0.3498, 0.4309, 0.3538, 0.4933, 0.5512, 0.5759, 0.5485, 0.5765, 0.4978, 0.4938, 0.4997, 0.4257, 0.5545, 0.4933, 0.5512, 0.4938, 0.4997, 0.4251, 0.5038, 0.4251, 0.5038, 0.4938, 0.4997, 0.4937, 0.4498, 0.4258, 0.4537, 0.6328, 0.5489, 0.6879, 0.5485, 0.6882, 0.4985, 0.6331, 0.4989, 0.5759, 0.5485, 0.6328, 0.5489, 0.6331, 0.4989, 0.5765, 0.4978, 0.5765, 0.4978, 0.6331, 0.4989, 0.6328, 0.449, 0.5759, 0.4478, 0.6297, 0.6499, 0.6875, 0.6491, 0.6871, 0.5987, 0.6317, 0.5992, 0.5709, 0.6506, 0.6297, 0.6499, 0.6317, 0.5992, 0.5739, 0.5998, 0.5739, 0.5998, 0.6317, 0.5992, 0.6328, 0.5489, 0.5759, 0.5485, 0.6213, 0.7543, 0.6818, 0.7545, 0.6875, 0.7015, 0.6265, 0.7015, 0.5517, 0.7558, 0.6213, 0.7543, 0.6265, 0.7015, 0.5653, 0.7023, 0.5653, 0.7023, 0.6265, 0.7015, 0.6297, 0.6499, 0.5709, 0.6506, 0.6049, 0.1356, 0.6571, 0.1356, 0.6607, 0.07301, 0.6072, 0.07301, 0.5527, 0.1356, 0.6049, 0.1356, 0.6072, 0.07301, 0.5538, 0.07301, 0.5538, 0.07301, 0.6072, 0.07301, 0.6111, 0.0, 0.5556, 0.0, 0.6049, 0.8662, 0.6571, 0.8662, 0.6747, 0.8081, 0.6086, 0.8093, 0.5527, 0.8662, 0.6049, 0.8662, 0.6086, 0.8093, 0.5521, 0.8097, 0.5521, 0.8097, 0.6086, 0.8093, 0.6213, 0.7543, 0.5517, 0.7558, 0.6212, 0.2452, 0.6801, 0.2446, 0.6745, 0.1909, 0.6081, 0.1921, 0.552, 0.2431, 0.6212, 0.2452, 0.6081, 0.1921, 0.5524, 0.1893, 0.5524, 0.1893, 0.6081, 0.1921, 0.6049, 0.1356, 0.5527, 0.1356, 0.6111, 1.0, 0.6667, 1.0, 0.6607, 0.9281, 0.6072, 0.9281, 0.5556, 1.0, 0.6111, 1.0, 0.6072, 0.9281, 0.5538, 0.9281, 0.5538, 0.9281, 0.6072, 0.9281, 0.6049, 0.8662, 0.5527, 0.8662, 0.6297, 0.3484, 0.6857, 0.3479, 0.6835, 0.2967, 0.6265, 0.2972, 0.5708, 0.349, 0.6297, 0.3484, 0.6265, 0.2972, 0.5652, 0.2957, 0.5652, 0.2957, 0.6265, 0.2972, 0.6212, 0.2452, 0.552, 0.2431, 0.6328, 0.449, 0.6879, 0.4485, 0.6871, 0.3984, 0.6317, 0.3989, 0.5759, 0.4478, 0.6328, 0.449, 0.6317, 0.3989, 0.5739, 0.3995, 0.5739, 0.3995, 0.6317, 0.3989, 0.6297, 0.3484, 0.5708, 0.349, 0.7417, 0.5482, 0.7946, 0.5479, 0.7929, 0.4993, 0.7419, 0.4982, 0.6879, 0.5485, 0.7417, 0.5482, 0.7419, 0.4982, 0.6882, 0.4985, 0.6882, 0.4985, 0.7419, 0.4982, 0.7417, 0.4482, 0.6879, 0.4485, 0.7401, 0.6491, 0.7935, 0.6489, 0.7942, 0.5982, 0.7411, 0.5984, 0.6875, 0.6491, 0.7401, 0.6491, 0.7411, 0.5984, 0.6871, 0.5987, 0.6871, 0.5987, 0.7411, 0.5984, 0.7417, 0.5482, 0.6879, 0.5485, 0.7362, 0.7532, 0.7908, 0.7529, 0.7924, 0.7003, 0.7385, 0.7006, 0.6818, 0.7545, 0.7362, 0.7532, 0.7385, 0.7006, 0.6875, 0.7015, 0.6875, 0.7015, 0.7385, 0.7006, 0.7401, 0.6491, 0.6875, 0.6491, 0.7261, 0.1342, 0.7844, 0.1337, 0.7702, 0.0728, 0.7141, 0.07301, 0.6571, 0.1356, 0.7261, 0.1342, 0.7141, 0.07301, 0.6607, 0.07301, 0.6607, 0.07301, 0.7141, 0.07301, 0.7222, 0.0, 0.6667, 0.0, 0.7263, 0.8648, 0.7846, 0.8644, 0.7885, 0.8073, 0.7327, 0.8076, 0.6571, 0.8662, 0.7263, 0.8648, 0.7327, 0.8076, 0.6747, 0.8081, 0.6747, 0.8081, 0.7327, 0.8076, 0.7362, 0.7532, 0.6818, 0.7545, 0.7362, 0.2441, 0.7928, 0.2399, 0.7899, 0.1865, 0.7326, 0.1904, 0.6801, 0.2446, 0.7362, 0.2441, 0.7326, 0.1904, 0.6745, 0.1909, 0.6745, 0.1909, 0.7326, 0.1904, 0.7261, 0.1342, 0.6571, 0.1356, 0.7222, 1.0, 0.7778, 1.0, 0.7725, 0.9277, 0.7141, 0.9281, 0.6667, 1.0, 0.7222, 1.0, 0.7141, 0.9281, 0.6607, 0.9281, 0.6607, 0.9281, 0.7141, 0.9281, 0.7263, 0.8648, 0.6571, 0.8662, 0.7401, 0.3476, 0.7935, 0.3473, 0.794, 0.2934, 0.7385, 0.2964, 0.6857, 0.3479, 0.7401, 0.3476, 0.7385, 0.2964, 0.6835, 0.2967, 0.6835, 0.2967, 0.7385, 0.2964, 0.7362, 0.2441, 0.6801, 0.2446, 0.7417, 0.4482, 0.7923, 0.4501, 0.7924, 0.3999, 0.7411, 0.3981, 0.6879, 0.4485, 0.7417, 0.4482, 0.7411, 0.3981, 0.6871, 0.3984, 0.6871, 0.3984, 0.7411, 0.3981, 0.7401, 0.3476, 0.6857, 0.3479, 0.8433, 0.4505, 0.895, 0.4498, 0.8955, 0.3996, 0.8435, 0.4005, 0.7923, 0.4501, 0.8433, 0.4505, 0.8435, 0.4005, 0.7924, 0.3999, 0.7924, 0.3999, 0.8435, 0.4005, 0.8459, 0.3473, 0.7935, 0.3473, 0.846, 0.5481, 0.8981, 0.5477, 0.8957, 0.499, 0.8438, 0.4996, 0.7946, 0.5479, 0.846, 0.5481, 0.8438, 0.4996, 0.7929, 0.4993, 0.7929, 0.4993, 0.8438, 0.4996, 0.8433, 0.4505, 0.7923, 0.4501, 0.846, 0.6487, 0.8978, 0.6486, 0.898, 0.5979, 0.8464, 0.598, 0.7935, 0.6489, 0.846, 0.6487, 0.8464, 0.598, 0.7942, 0.5982, 0.7942, 0.5982, 0.8464, 0.598, 0.846, 0.5481, 0.7946, 0.5479, 0.8443, 0.7527, 0.8969, 0.7526, 0.8974, 0.7, 0.8453, 0.7002, 0.7908, 0.7529, 0.8443, 0.7527, 0.8453, 0.7002, 0.7924, 0.7003, 0.7924, 0.7003, 0.8453, 0.7002, 0.846, 0.6487, 0.7935, 0.6489, 0.8408, 0.1324, 0.8948, 0.1333, 0.8921, 0.07161, 0.8348, 0.07191, 0.7844, 0.1337, 0.8408, 0.1324, 0.8348, 0.07191, 0.7702, 0.0728, 0.7702, 0.0728, 0.8348, 0.07191, 0.8333, 0.0, 0.7778, 0.0, 0.8406, 0.8641, 0.895, 0.8639, 0.8962, 0.8069, 0.8428, 0.807, 0.7846, 0.8644, 0.8406, 0.8641, 0.8428, 0.807, 0.7885, 0.8073, 0.7885, 0.8073, 0.8428, 0.807, 0.8443, 0.7527, 0.7908, 0.7529, 0.8474, 0.2387, 0.8998, 0.2396, 0.8983, 0.1862, 0.8454, 0.1849, 0.7928, 0.2399, 0.8474, 0.2387, 0.8454, 0.1849, 0.7899, 0.1865, 0.7899, 0.1865, 0.8454, 0.1849, 0.8408, 0.1324, 0.7844, 0.1337, 0.8333, 1.0, 0.8889, 1.0, 0.8925, 0.9267, 0.8354, 0.927, 0.7778, 1.0, 0.8333, 1.0, 0.8354, 0.927, 0.7725, 0.9277, 0.7725, 0.9277, 0.8354, 0.927, 0.8406, 0.8641, 0.7846, 0.8644, 0.8459, 0.3473, 0.8977, 0.347, 0.8998, 0.2931, 0.8481, 0.2921, 0.7935, 0.3473, 0.8459, 0.3473, 0.8481, 0.2921, 0.794, 0.2934, 0.794, 0.2934, 0.8481, 0.2921, 0.8474, 0.2387, 0.7928, 0.2399, 0.949, 0.4476, 0.9992, 0.4476, 0.9993, 0.3975, 0.9489, 0.3975, 0.895, 0.4498, 0.949, 0.4476, 0.9489, 0.3975, 0.8955, 0.3996, 0.8955, 0.3996, 0.9489, 0.3975, 0.9489, 0.347, 0.8977, 0.347, 0.949, 0.5476, 0.9992, 0.5476, 0.9992, 0.4976, 0.949, 0.4976, 0.8981, 0.5477, 0.949, 0.5476, 0.949, 0.4976, 0.8957, 0.499, 0.8957, 0.499, 0.949, 0.4976, 0.949, 0.4476, 0.895, 0.4498, 0.9489, 0.6485, 0.9994, 0.6485, 0.9993, 0.5978, 0.9489, 0.5978, 0.8978, 0.6486, 0.9489, 0.6485, 0.9489, 0.5978, 0.898, 0.5979, 0.898, 0.5979, 0.9489, 0.5978, 0.949, 0.5476, 0.8981, 0.5477, 0.9487, 0.7525, 0.9999, 0.7525, 0.9996, 0.6999, 0.9488, 0.7, 0.8969, 0.7526, 0.9487, 0.7525, 0.9488, 0.7, 0.8974, 0.7, 0.8974, 0.7, 0.9488, 0.7, 0.9489, 0.6485, 0.8978, 0.6486, 0.9482, 0.1332, 1.0, 0.1332, 1.0, 0.07149, 0.9471, 0.07148, 0.8948, 0.1333, 0.9482, 0.1332, 0.9471, 0.07148, 0.8921, 0.07161, 0.8921, 0.07161, 0.9471, 0.07148, 0.9444, 0.0, 0.8889, 0.0, 0.9483, 0.8638, 1.001, 0.8638, 1.0, 0.8068, 0.9486, 0.8068, 0.895, 0.8639, 0.9483, 0.8638, 0.9486, 0.8068, 0.8962, 0.8069, 0.8962, 0.8069, 0.9486, 0.8068, 0.9487, 0.7525, 0.8969, 0.7526, 0.9487, 0.2434, 0.9998, 0.2434, 1.0, 0.1896, 0.9485, 0.1896, 0.8998, 0.2396, 0.9487, 0.2434, 0.9485, 0.1896, 0.8983, 0.1862, 0.8983, 0.1862, 0.9485, 0.1896, 0.9482, 0.1332, 0.8948, 0.1333, 0.9444, 1.0, 1.0, 1.0, 1.001, 0.9265, 0.9475, 0.9265, 0.8889, 1.0, 0.9444, 1.0, 0.9475, 0.9265, 0.8925, 0.9267, 0.8925, 0.9267, 0.9475, 0.9265, 0.9483, 0.8638, 0.895, 0.8639, 0.9489, 0.347, 0.9994, 0.3469, 0.9996, 0.2957, 0.9488, 0.2957, 0.8977, 0.347, 0.9489, 0.347, 0.9488, 0.2957, 0.8998, 0.2931, 0.8998, 0.2931, 0.9488, 0.2957, 0.9487, 0.2434, 0.8998, 0.2396])
me_grid_001.materials.append(mat_dirt)
me_grid_001.use_remesh_preserve_volume = False
me_grid_001.use_remesh_preserve_attributes = False
me_grid_001.use_mirror_vertex_groups = False
me_grid_001.update()

# ---- objects
ob_grid = bpy.data.objects.new('Grid', me_grid_001)
ob_lamp = bpy.data.objects.new('Lamp', light_lamp)
ob_camera = bpy.data.objects.new('Camera', cam_camera)

# ---- transforms, parenting, visibility, modifiers, constraints
ob_grid.location = (0.0, 0.0, 0.0)
ob_grid.lineart.crease_threshold = 0.0
ob_lamp.location = (2.847, 0.4896, 1.538)
ob_lamp.rotation_euler = (1.267, -0.1355, 2.033)
ob_lamp.lock_rotations_4d = False
ob_lamp.empty_display_type = 'ARROWS'
ob_lamp.color = (0.0, 0.0, 0.0, 0.0)
ob_lamp.lineart.crease_threshold = 0.0
ob_camera.location = (7.481, -6.508, 5.344)
ob_camera.rotation_euler = (1.109, 0.01082, 0.8149)
ob_camera.lock_rotations_4d = False
ob_camera.empty_display_type = 'ARROWS'
ob_camera.color = (0.0, 0.0, 0.0, 0.0)
ob_camera.display_type = 'WIRE'
ob_camera.lineart.crease_threshold = 0.0

# ---- collection membership
col_collection_1.objects.link(ob_grid)
col_collection_1.objects.link(ob_lamp)
col_collection_1.objects.link(ob_camera)

# ---- scene / render settings (as saved in the file)
scene.camera = ob_camera
scene.frame_start = 1; scene.frame_end = 250; scene.frame_set(1)
scene.render.engine = 'BLENDER_EEVEE_NEXT'
scene.render.image_settings.color_mode = 'RGB'
scene.render.image_settings.compression = 90
scene.render.resolution_percentage = 50
scene.render.dither_intensity = 0.0
scene.render.bake_margin = 2
scene.cycles.use_denoising = False
scene.cycles.samples = 10
scene.cycles.sampling_pattern = 'TABULATED_SOBOL'
scene.cycles.light_sampling_threshold = 0.0
scene.cycles.use_adaptive_sampling = False
scene.cycles.use_light_tree = False
scene.cycles.blur_glossy = 0.0
scene.cycles.volume_bounces = 1
scene.cycles.pixel_filter_type = 'GAUSSIAN'
scene.cycles.sample_clamp_indirect = 0.0
scene.view_settings.view_transform = 'Standard'
bpy.context.view_layer.update()
